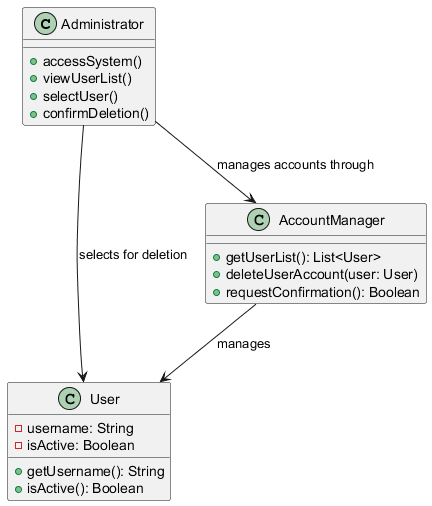

The diagram above was rendered by PlantUML. Its source (embedded in the PNG):
@startuml
class Administrator {
  + accessSystem()
  + viewUserList()
  + selectUser()
  + confirmDeletion()
}

class User {
  - username: String
  - isActive: Boolean
  + getUsername(): String
  + isActive(): Boolean
}

class AccountManager {
  + getUserList(): List<User>
  + deleteUserAccount(user: User)
  + requestConfirmation(): Boolean
}

Administrator --> AccountManager : manages accounts through
AccountManager --> User : manages
Administrator --> User : selects for deletion

@enduml